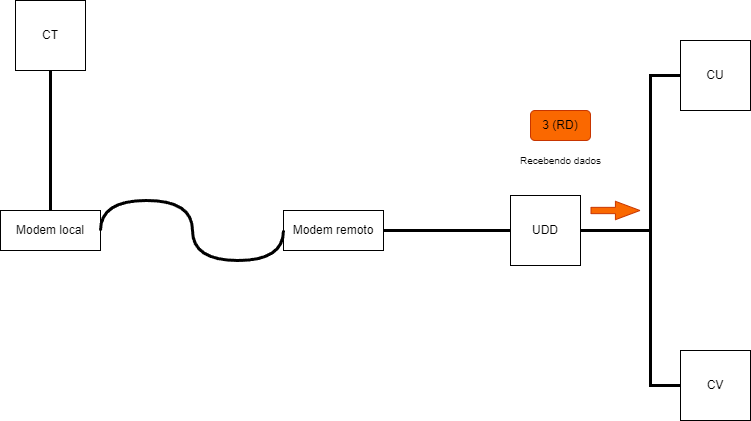

The diagram above was exported from draw.io. Its source (the exported page's mxGraphModel, read from the mxfile embedded in the PNG):
<mxGraphModel dx="792" dy="748" grid="1" gridSize="10" guides="1" tooltips="1" connect="1" arrows="1" fold="1" page="1" pageScale="1" pageWidth="827" pageHeight="1169" math="0" shadow="0">
  <root>
    <mxCell id="0" />
    <mxCell id="1" parent="0" />
    <mxCell id="N0B7f1GQi4oO9jO1ZdyZ-175" value="CT" style="whiteSpace=wrap;html=1;aspect=fixed;" vertex="1" parent="1">
      <mxGeometry x="54" y="60" width="70" height="70" as="geometry" />
    </mxCell>
    <mxCell id="N0B7f1GQi4oO9jO1ZdyZ-176" value="UDD" style="whiteSpace=wrap;html=1;aspect=fixed;" vertex="1" parent="1">
      <mxGeometry x="549" y="255" width="70" height="70" as="geometry" />
    </mxCell>
    <mxCell id="N0B7f1GQi4oO9jO1ZdyZ-177" value="CU" style="whiteSpace=wrap;html=1;aspect=fixed;" vertex="1" parent="1">
      <mxGeometry x="719" y="100" width="70" height="70" as="geometry" />
    </mxCell>
    <mxCell id="N0B7f1GQi4oO9jO1ZdyZ-178" value="CV" style="whiteSpace=wrap;html=1;aspect=fixed;" vertex="1" parent="1">
      <mxGeometry x="719" y="410" width="70" height="70" as="geometry" />
    </mxCell>
    <mxCell id="N0B7f1GQi4oO9jO1ZdyZ-179" value="" style="endArrow=none;html=1;rounded=0;exitX=0.5;exitY=1;exitDx=0;exitDy=0;entryX=0.5;entryY=0;entryDx=0;entryDy=0;strokeWidth=3;" edge="1" parent="1" source="N0B7f1GQi4oO9jO1ZdyZ-175" target="N0B7f1GQi4oO9jO1ZdyZ-183">
      <mxGeometry width="50" height="50" relative="1" as="geometry">
        <mxPoint x="389" y="340" as="sourcePoint" />
        <mxPoint x="179" y="285" as="targetPoint" />
      </mxGeometry>
    </mxCell>
    <mxCell id="N0B7f1GQi4oO9jO1ZdyZ-180" value="" style="endArrow=none;html=1;rounded=0;exitX=0;exitY=0.5;exitDx=0;exitDy=0;entryX=1;entryY=0.5;entryDx=0;entryDy=0;strokeWidth=3;" edge="1" parent="1" source="N0B7f1GQi4oO9jO1ZdyZ-176" target="N0B7f1GQi4oO9jO1ZdyZ-184">
      <mxGeometry width="50" height="50" relative="1" as="geometry">
        <mxPoint x="393" y="300" as="sourcePoint" />
        <mxPoint x="419" y="285" as="targetPoint" />
      </mxGeometry>
    </mxCell>
    <mxCell id="N0B7f1GQi4oO9jO1ZdyZ-181" value="" style="endArrow=none;html=1;rounded=0;exitX=0;exitY=0.5;exitDx=0;exitDy=0;entryX=1;entryY=0.5;entryDx=0;entryDy=0;strokeWidth=3;" edge="1" parent="1" source="N0B7f1GQi4oO9jO1ZdyZ-177" target="N0B7f1GQi4oO9jO1ZdyZ-176">
      <mxGeometry width="50" height="50" relative="1" as="geometry">
        <mxPoint x="559" y="300" as="sourcePoint" />
        <mxPoint x="473" y="300" as="targetPoint" />
        <Array as="points">
          <mxPoint x="689" y="135" />
          <mxPoint x="689" y="290" />
        </Array>
      </mxGeometry>
    </mxCell>
    <mxCell id="N0B7f1GQi4oO9jO1ZdyZ-182" value="" style="endArrow=none;html=1;rounded=0;exitX=0;exitY=0.5;exitDx=0;exitDy=0;entryX=1;entryY=0.5;entryDx=0;entryDy=0;strokeWidth=3;" edge="1" parent="1" source="N0B7f1GQi4oO9jO1ZdyZ-178" target="N0B7f1GQi4oO9jO1ZdyZ-176">
      <mxGeometry width="50" height="50" relative="1" as="geometry">
        <mxPoint x="569" y="310" as="sourcePoint" />
        <mxPoint x="483" y="310" as="targetPoint" />
        <Array as="points">
          <mxPoint x="689" y="445" />
          <mxPoint x="689" y="290" />
        </Array>
      </mxGeometry>
    </mxCell>
    <mxCell id="N0B7f1GQi4oO9jO1ZdyZ-183" value="Modem local&lt;br&gt;" style="rounded=0;whiteSpace=wrap;html=1;" vertex="1" parent="1">
      <mxGeometry x="39" y="270" width="100" height="40" as="geometry" />
    </mxCell>
    <mxCell id="N0B7f1GQi4oO9jO1ZdyZ-184" value="Modem remoto&lt;br&gt;" style="rounded=0;whiteSpace=wrap;html=1;" vertex="1" parent="1">
      <mxGeometry x="322" y="270" width="100" height="40" as="geometry" />
    </mxCell>
    <mxCell id="N0B7f1GQi4oO9jO1ZdyZ-185" value="" style="shape=flexArrow;endArrow=classic;html=1;rounded=0;width=6.290322580645161;endSize=7.8596774193548375;endWidth=11.082206035379812;fillColor=#fa6800;strokeColor=#C73500;" edge="1" parent="1">
      <mxGeometry width="50" height="50" relative="1" as="geometry">
        <mxPoint x="629" y="270" as="sourcePoint" />
        <mxPoint x="679" y="270" as="targetPoint" />
      </mxGeometry>
    </mxCell>
    <mxCell id="N0B7f1GQi4oO9jO1ZdyZ-186" value="3 (RD)" style="rounded=1;whiteSpace=wrap;html=1;fillColor=#fa6800;fontColor=#000000;strokeColor=#C73500;" vertex="1" parent="1">
      <mxGeometry x="569" y="170" width="60" height="30" as="geometry" />
    </mxCell>
    <mxCell id="N0B7f1GQi4oO9jO1ZdyZ-187" value="&lt;font style=&quot;font-size: 10px;&quot;&gt;Recebendo dados&lt;br&gt;&lt;/font&gt;" style="text;html=1;align=center;verticalAlign=middle;resizable=0;points=[];autosize=1;strokeColor=none;fillColor=none;" vertex="1" parent="1">
      <mxGeometry x="549" y="205" width="100" height="30" as="geometry" />
    </mxCell>
    <mxCell id="N0B7f1GQi4oO9jO1ZdyZ-188" value="" style="endArrow=none;html=1;rounded=0;exitX=0;exitY=0.5;exitDx=0;exitDy=0;entryX=1;entryY=0.5;entryDx=0;entryDy=0;strokeWidth=3;edgeStyle=orthogonalEdgeStyle;curved=1;" edge="1" parent="1" source="N0B7f1GQi4oO9jO1ZdyZ-184" target="N0B7f1GQi4oO9jO1ZdyZ-183">
      <mxGeometry width="50" height="50" relative="1" as="geometry">
        <mxPoint x="99" y="140" as="sourcePoint" />
        <mxPoint x="99" y="280" as="targetPoint" />
        <Array as="points">
          <mxPoint x="322" y="320" />
          <mxPoint x="231" y="320" />
          <mxPoint x="231" y="260" />
          <mxPoint x="139" y="260" />
        </Array>
      </mxGeometry>
    </mxCell>
  </root>
</mxGraphModel>